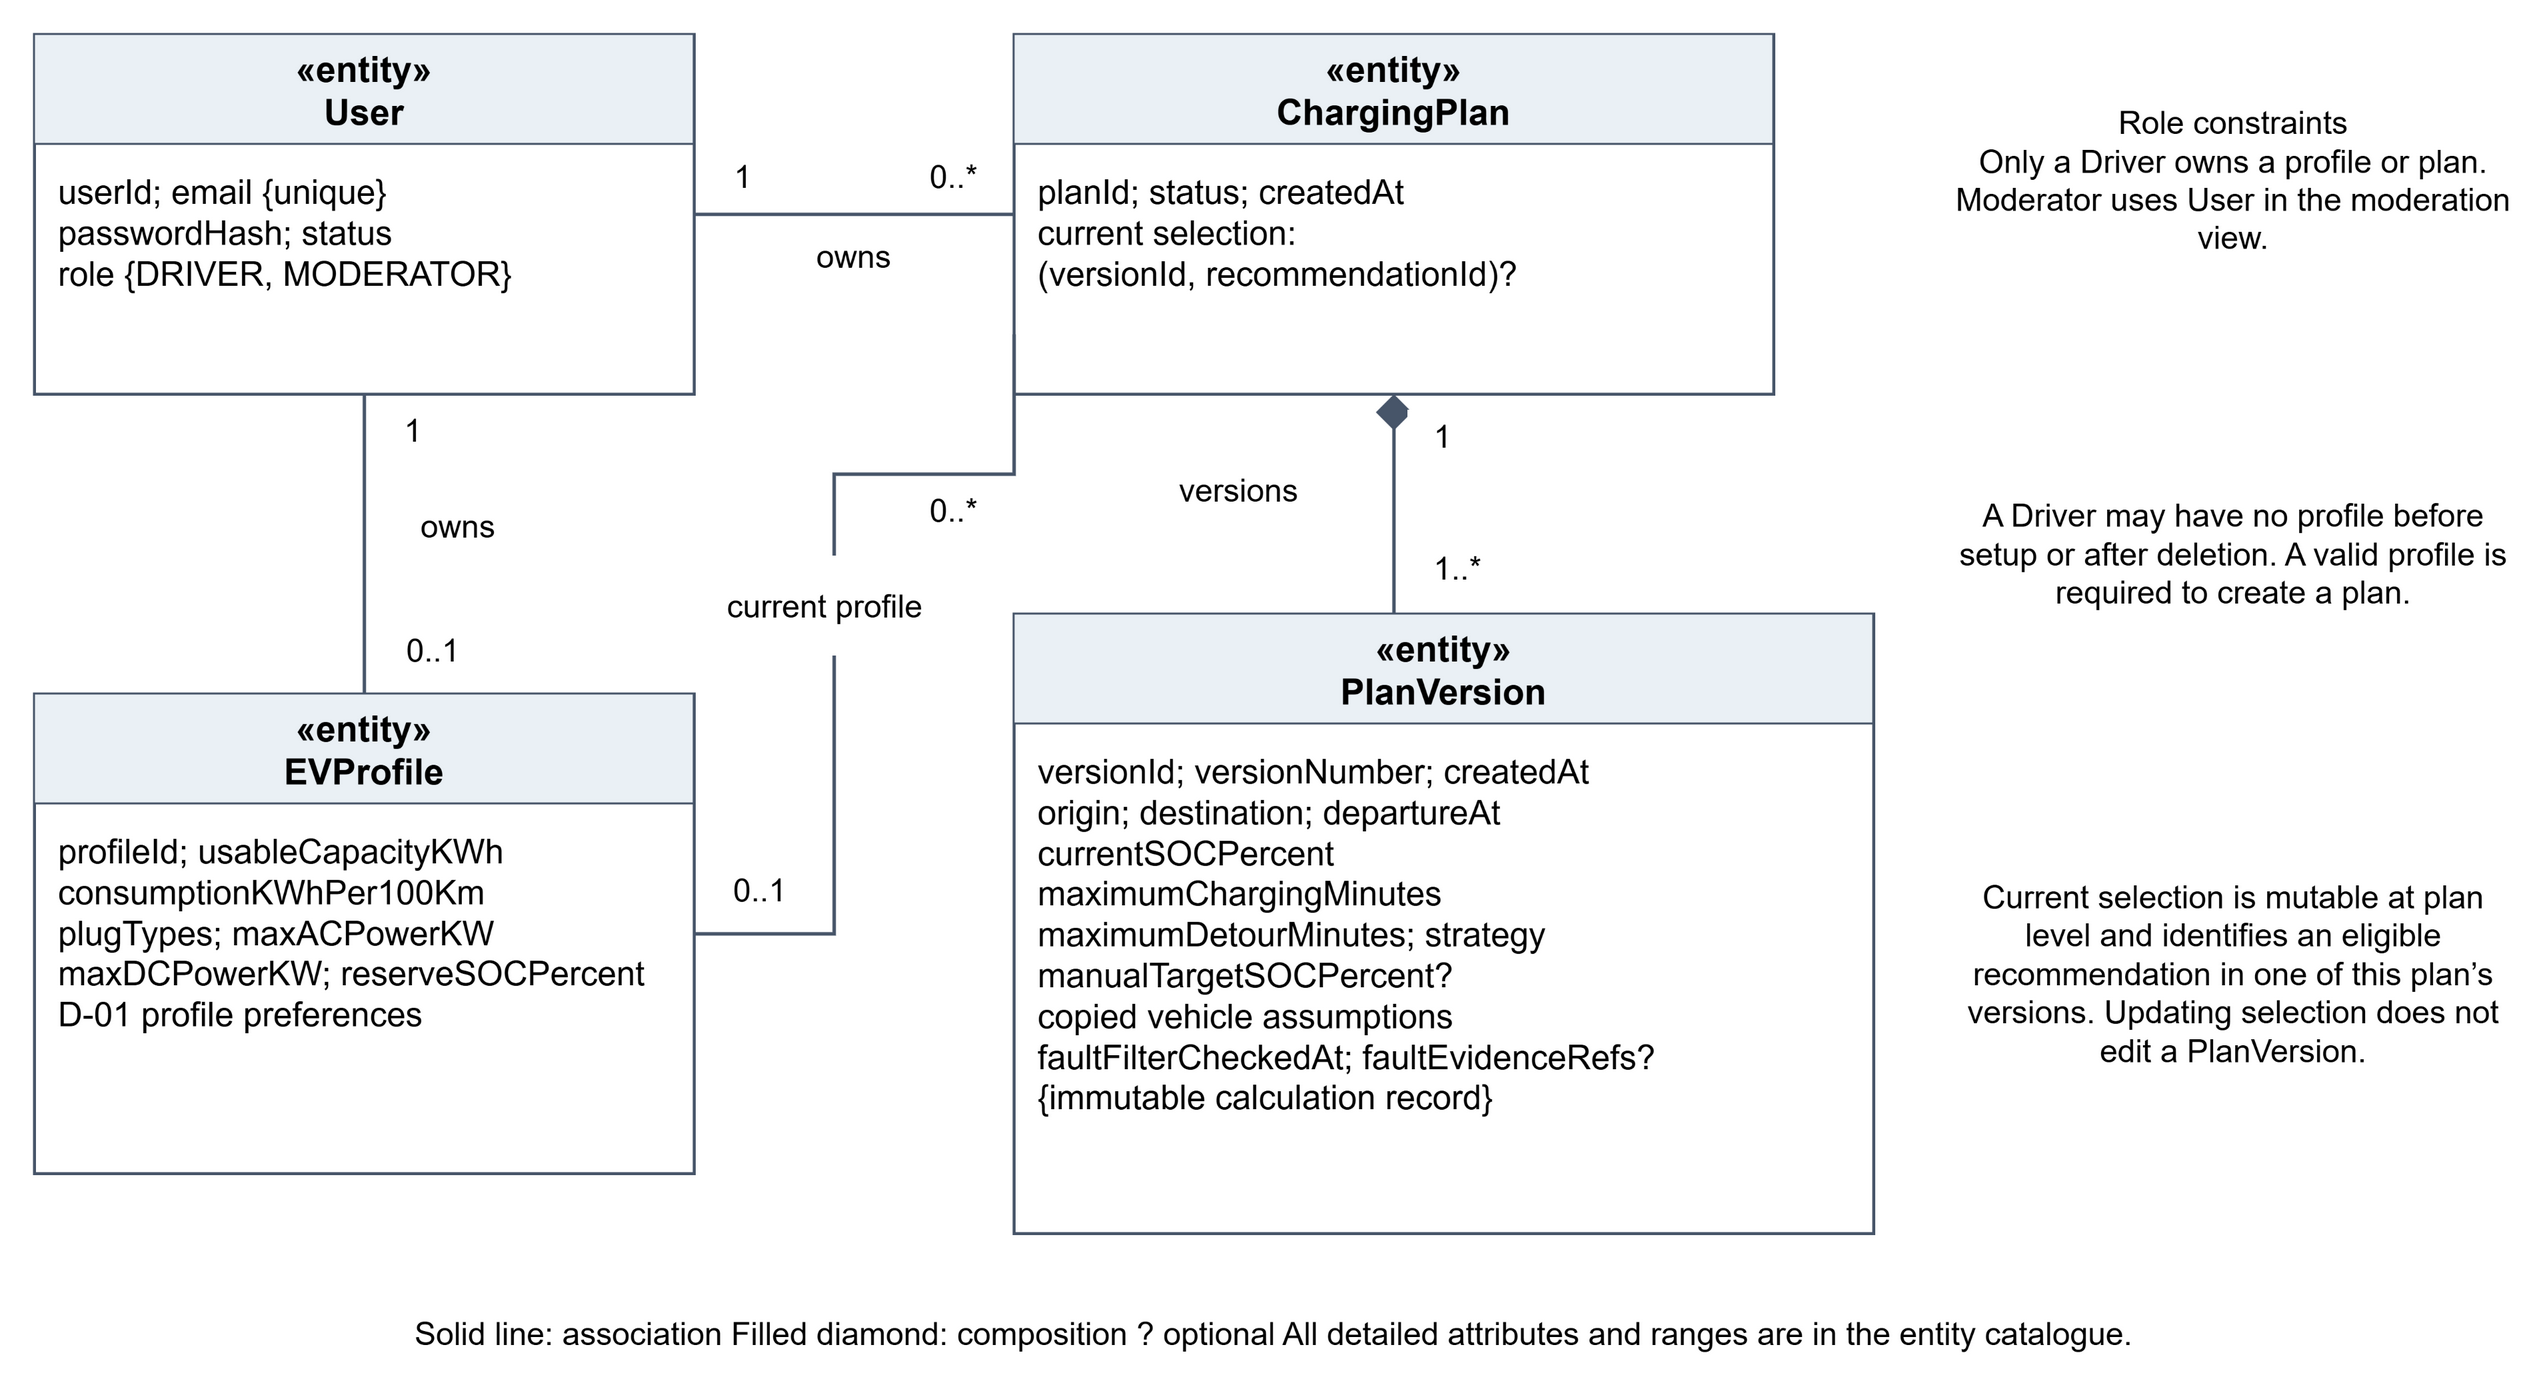

The diagram above was exported from draw.io. Its source (the exported page's mxGraphModel, read from the mxfile embedded in the PNG):
<mxGraphModel page="1" pageWidth="1320" pageHeight="740" background="#FFFFFF">
  <root>
    <mxCell id="0" />
    <mxCell id="1" parent="0" />
    <mxCell id="user" value="" style="rounded=0;fillColor=#FFFFFF;strokeColor=#475569;strokeWidth=1.5;" vertex="1" parent="1">
      <mxGeometry x="40" y="40" width="330" height="180" as="geometry" />
    </mxCell>
    <mxCell id="userhead" value="«entity»&#10;User" style="text;whiteSpace=wrap;align=center;verticalAlign=middle;fontSize=18;fontStyle=1;fillColor=#EAF0F5;strokeColor=#475569;" vertex="1" parent="1">
      <mxGeometry x="40" y="40" width="330" height="55" as="geometry" />
    </mxCell>
    <mxCell id="userbody" value="userId; email {unique}&#10;passwordHash; status&#10;role {DRIVER, MODERATOR}" style="text;whiteSpace=wrap;align=left;verticalAlign=top;fontSize=17;fontFamily=Arial;spacing=0;" vertex="1" parent="1">
      <mxGeometry x="52" y="104" width="306" height="110" as="geometry" />
    </mxCell>
    <mxCell id="profile" value="" style="rounded=0;fillColor=#FFFFFF;strokeColor=#475569;strokeWidth=1.5;" vertex="1" parent="1">
      <mxGeometry x="40" y="370" width="330" height="240" as="geometry" />
    </mxCell>
    <mxCell id="profilehead" value="«entity»&#10;EVProfile" style="text;whiteSpace=wrap;align=center;verticalAlign=middle;fontSize=18;fontStyle=1;fillColor=#EAF0F5;strokeColor=#475569;" vertex="1" parent="1">
      <mxGeometry x="40" y="370" width="330" height="55" as="geometry" />
    </mxCell>
    <mxCell id="profilebody" value="profileId; usableCapacityKWh&#10;consumptionKWhPer100Km&#10;plugTypes; maxACPowerKW&#10;maxDCPowerKW; reserveSOCPercent&#10;D-01 profile preferences" style="text;whiteSpace=wrap;align=left;verticalAlign=top;fontSize=17;fontFamily=Arial;spacing=0;" vertex="1" parent="1">
      <mxGeometry x="52" y="434" width="306" height="170" as="geometry" />
    </mxCell>
    <mxCell id="plan" value="" style="rounded=0;fillColor=#FFFFFF;strokeColor=#475569;strokeWidth=1.5;" vertex="1" parent="1">
      <mxGeometry x="530" y="40" width="380" height="180" as="geometry" />
    </mxCell>
    <mxCell id="planhead" value="«entity»&#10;ChargingPlan" style="text;whiteSpace=wrap;align=center;verticalAlign=middle;fontSize=18;fontStyle=1;fillColor=#EAF0F5;strokeColor=#475569;" vertex="1" parent="1">
      <mxGeometry x="530" y="40" width="380" height="55" as="geometry" />
    </mxCell>
    <mxCell id="planbody" value="planId; status; createdAt&#10;current selection:&#10;(versionId, recommendationId)?" style="text;whiteSpace=wrap;align=left;verticalAlign=top;fontSize=17;fontFamily=Arial;spacing=0;" vertex="1" parent="1">
      <mxGeometry x="542" y="104" width="356" height="110" as="geometry" />
    </mxCell>
    <mxCell id="version" value="" style="rounded=0;fillColor=#FFFFFF;strokeColor=#475569;strokeWidth=1.5;" vertex="1" parent="1">
      <mxGeometry x="530" y="330" width="430" height="310" as="geometry" />
    </mxCell>
    <mxCell id="versionhead" value="«entity»&#10;PlanVersion" style="text;whiteSpace=wrap;align=center;verticalAlign=middle;fontSize=18;fontStyle=1;fillColor=#EAF0F5;strokeColor=#475569;" vertex="1" parent="1">
      <mxGeometry x="530" y="330" width="430" height="55" as="geometry" />
    </mxCell>
    <mxCell id="versionbody" value="versionId; versionNumber; createdAt&#10;origin; destination; departureAt&#10;currentSOCPercent&#10;maximumChargingMinutes&#10;maximumDetourMinutes; strategy&#10;manualTargetSOCPercent?&#10;copied vehicle assumptions&#10;faultFilterCheckedAt; faultEvidenceRefs?&#10;{immutable calculation record}" style="text;whiteSpace=wrap;align=left;verticalAlign=top;fontSize=17;fontFamily=Arial;spacing=0;" vertex="1" parent="1">
      <mxGeometry x="542" y="394" width="406" height="240" as="geometry" />
    </mxCell>
    <mxCell id="ownsplan" edge="1" parent="1" style="endArrow=none;strokeColor=#475569;strokeWidth=1.7;rounded=0;">
      <mxGeometry relative="1" as="geometry">
        <mxPoint x="370" y="130" as="sourcePoint" />
        <mxPoint x="530" y="130" as="targetPoint" />
      </mxGeometry>
    </mxCell>
    <mxCell id="txt1" value="1" style="text;whiteSpace=wrap;align=center;verticalAlign=middle;fontSize=16;fontFamily=Arial;fillColor=#FFFFFF;strokeColor=none;" vertex="1" parent="1">
      <mxGeometry x="377" y="98" width="35" height="26" as="geometry" />
    </mxCell>
    <mxCell id="txt2" value="0..*" style="text;whiteSpace=wrap;align=center;verticalAlign=middle;fontSize=16;fontFamily=Arial;fillColor=#FFFFFF;strokeColor=none;" vertex="1" parent="1">
      <mxGeometry x="475" y="98" width="50" height="26" as="geometry" />
    </mxCell>
    <mxCell id="txt3" value="owns" style="text;whiteSpace=wrap;align=center;verticalAlign=middle;fontSize=16;fontFamily=Arial;fillColor=#FFFFFF;strokeColor=none;" vertex="1" parent="1">
      <mxGeometry x="410" y="138" width="80" height="26" as="geometry" />
    </mxCell>
    <mxCell id="ownsprofile" edge="1" parent="1" style="endArrow=none;strokeColor=#475569;strokeWidth=1.7;rounded=0;">
      <mxGeometry relative="1" as="geometry">
        <mxPoint x="205" y="220" as="sourcePoint" />
        <mxPoint x="205" y="370" as="targetPoint" />
      </mxGeometry>
    </mxCell>
    <mxCell id="txt4" value="1" style="text;whiteSpace=wrap;align=center;verticalAlign=middle;fontSize=16;fontFamily=Arial;fillColor=#FFFFFF;strokeColor=none;" vertex="1" parent="1">
      <mxGeometry x="212" y="225" width="35" height="26" as="geometry" />
    </mxCell>
    <mxCell id="txt5" value="0..1" style="text;whiteSpace=wrap;align=center;verticalAlign=middle;fontSize=16;fontFamily=Arial;fillColor=#FFFFFF;strokeColor=none;" vertex="1" parent="1">
      <mxGeometry x="212" y="335" width="55" height="26" as="geometry" />
    </mxCell>
    <mxCell id="txt6" value="owns" style="text;whiteSpace=wrap;align=center;verticalAlign=middle;fontSize=16;fontFamily=Arial;fillColor=#FFFFFF;strokeColor=none;" vertex="1" parent="1">
      <mxGeometry x="212" y="273" width="80" height="26" as="geometry" />
    </mxCell>
    <mxCell id="versions" edge="1" parent="1" style="endArrow=none;strokeColor=#475569;strokeWidth=1.7;rounded=0;startArrow=diamond;startFill=1;startSize=14;">
      <mxGeometry relative="1" as="geometry">
        <mxPoint x="720" y="220" as="sourcePoint" />
        <mxPoint x="720" y="330" as="targetPoint" />
      </mxGeometry>
    </mxCell>
    <mxCell id="txt7" value="1" style="text;whiteSpace=wrap;align=center;verticalAlign=middle;fontSize=16;fontFamily=Arial;fillColor=#FFFFFF;strokeColor=none;" vertex="1" parent="1">
      <mxGeometry x="727" y="228" width="35" height="26" as="geometry" />
    </mxCell>
    <mxCell id="txt8" value="1..*" style="text;whiteSpace=wrap;align=center;verticalAlign=middle;fontSize=16;fontFamily=Arial;fillColor=#FFFFFF;strokeColor=none;" vertex="1" parent="1">
      <mxGeometry x="727" y="294" width="50" height="26" as="geometry" />
    </mxCell>
    <mxCell id="txt9" value="versions" style="text;whiteSpace=wrap;align=center;verticalAlign=middle;fontSize=16;fontFamily=Arial;fillColor=#FFFFFF;strokeColor=none;" vertex="1" parent="1">
      <mxGeometry x="580" y="255" width="125" height="26" as="geometry" />
    </mxCell>
    <mxCell id="profilelink" edge="1" parent="1" style="endArrow=none;strokeColor=#475569;strokeWidth=1.7;rounded=0;">
      <mxGeometry relative="1" as="geometry">
        <mxPoint x="370" y="490" as="sourcePoint" />
        <mxPoint x="530" y="190" as="targetPoint" />
        <Array as="points">
          <mxPoint x="440" y="490" />
          <mxPoint x="440" y="260" />
          <mxPoint x="530" y="260" />
        </Array>
      </mxGeometry>
    </mxCell>
    <mxCell id="txt10" value="0..1" style="text;whiteSpace=wrap;align=center;verticalAlign=middle;fontSize=16;fontFamily=Arial;fillColor=#FFFFFF;strokeColor=none;" vertex="1" parent="1">
      <mxGeometry x="373" y="455" width="60" height="26" as="geometry" />
    </mxCell>
    <mxCell id="txt11" value="0..*" style="text;whiteSpace=wrap;align=center;verticalAlign=middle;fontSize=16;fontFamily=Arial;fillColor=#FFFFFF;strokeColor=none;" vertex="1" parent="1">
      <mxGeometry x="470" y="265" width="60" height="26" as="geometry" />
    </mxCell>
    <mxCell id="txt12" value="current profile" style="text;whiteSpace=wrap;align=center;verticalAlign=middle;fontSize=16;fontFamily=Arial;fillColor=#FFFFFF;strokeColor=none;" vertex="1" parent="1">
      <mxGeometry x="373" y="301" width="125" height="50" as="geometry" />
    </mxCell>
    <mxCell id="txt13" value="Role constraints&#10;Only a Driver owns a profile or plan.&#10;Moderator uses User in the moderation view." style="text;whiteSpace=wrap;align=center;verticalAlign=middle;fontSize=16;fontFamily=Arial;fillColor=#FFFFFF;strokeColor=none;" vertex="1" parent="1">
      <mxGeometry x="1000" y="40" width="280" height="145" as="geometry" />
    </mxCell>
    <mxCell id="txt14" value="A Driver may have no profile before setup or after deletion. A valid profile is required to create a plan." style="text;whiteSpace=wrap;align=center;verticalAlign=middle;fontSize=16;fontFamily=Arial;fillColor=#FFFFFF;strokeColor=none;" vertex="1" parent="1">
      <mxGeometry x="1000" y="230" width="280" height="140" as="geometry" />
    </mxCell>
    <mxCell id="txt15" value="Current selection is mutable at plan level and identifies an eligible recommendation in one of this plan’s versions. Updating selection does not edit a PlanVersion." style="text;whiteSpace=wrap;align=center;verticalAlign=middle;fontSize=16;fontFamily=Arial;fillColor=#FFFFFF;strokeColor=none;" vertex="1" parent="1">
      <mxGeometry x="1000" y="420" width="280" height="180" as="geometry" />
    </mxCell>
    <mxCell id="txt16" value="Solid line: association     Filled diamond: composition     ? optional     All detailed attributes and ranges are in the entity catalogue." style="text;whiteSpace=wrap;align=center;verticalAlign=middle;fontSize=16;fontFamily=Arial;fillColor=#FFFFFF;strokeColor=none;" vertex="1" parent="1">
      <mxGeometry x="40" y="670" width="1240" height="40" as="geometry" />
    </mxCell>
  </root>
</mxGraphModel>